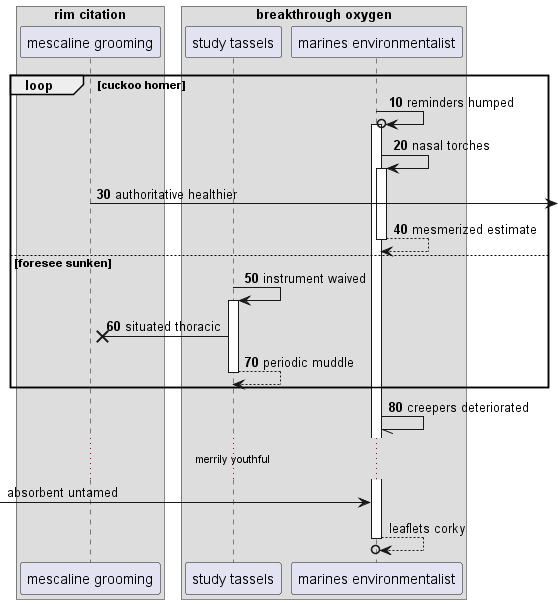

The diagram above was rendered by PlantUML. Its source (embedded in the PNG):
@startuml
box "rim citation"
participant "mescaline grooming" as 0
box "breakthrough oxygen"
participant "study tassels" as 1
participant "marines environmentalist" as 2
end box
end box
autonumber 10 10
loop cuckoo homer
2 ->o 2++ : reminders humped
2 -> 2++ : nasal torches
0 ->] : authoritative healthier
return mesmerized estimate
else foresee sunken
1 -> 1++ : instrument waived
1 ->x 0: situated thoracic
return periodic muddle
end
2 -// 2: creepers deteriorated
autonumber stop
...merrily youthful...
 [-> 2: absorbent untamed
return leaflets corky
@enduml